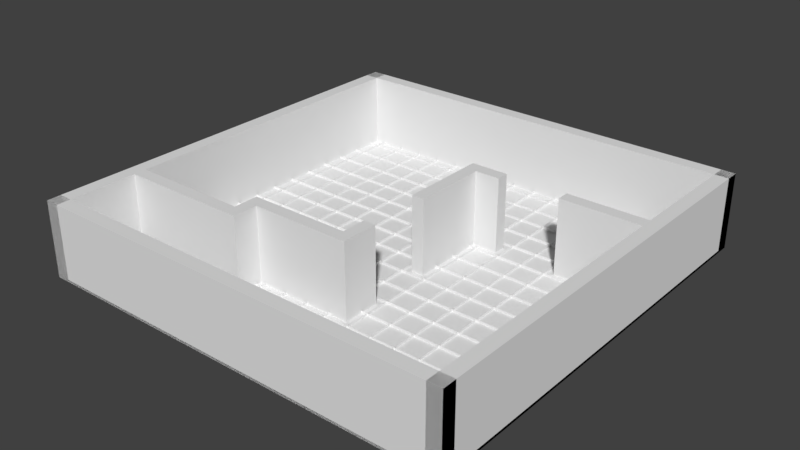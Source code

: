 # Source: Room_02.blend  (saved by Blender 2.78.0; exported with 4.5.12 LTS)
import bpy
from mathutils import Matrix  # noqa: F401  (used for matrix-valued properties, if any)

bpy.ops.wm.read_factory_settings(use_empty=True)
scene = bpy.context.scene
scene.name = 'Scene'

# ---- collections
col_collection_1 = bpy.data.collections.new('Collection 1'); scene.collection.children.link(col_collection_1)

# ---- materials (node trees are filled in below, after node groups)
mat_wallmaterial = bpy.data.materials.new('WallMaterial')
mat_floormaterial = bpy.data.materials.new('FloorMaterial')

# ---- material node trees

# ---- world
world_world = bpy.data.worlds.new('World'); scene.world = world_world
world_world.color = (0.05088, 0.05088, 0.05088)
world_world.use_sun_shadow = False
world_world.sun_shadow_jitter_overblur = 0.0
world_world.cycles.sampling_method = 'MANUAL'

# ---- meshes
me_cube_011 = bpy.data.meshes.new('Cube.011')
me_cube_011.from_pydata([(1.25, -1.192e-07, 0.25), (1.25, 3.0, 0.25), (0.75, -1.192e-07, 0.25), (0.75, 3.0, 0.25), (1.25, -5.96e-07, -2.75), (1.25, 3.0, -2.75), (0.75, -5.96e-07, -2.75), (0.75, 3.0, -2.75)], [], [(0, 1, 3, 2), (2, 3, 7, 6), (6, 7, 5, 4), (4, 5, 1, 0), (2, 6, 4, 0), (7, 3, 1, 5)])
me_cube_011.materials.append(mat_wallmaterial)
me_cube_011.use_remesh_preserve_volume = False
me_cube_011.use_remesh_preserve_attributes = False
me_cube_011.use_mirror_vertex_groups = False
me_cube_011.update()
me_cube_010 = bpy.data.meshes.new('Cube.010')
me_cube_010.from_pydata([(0.75, -5.96e-07, -3.25), (0.75, 3.0, -3.25), (2.25, -5.96e-07, -3.25), (2.25, 3.0, -3.25), (0.75, -5.96e-07, -2.75), (0.75, 3.0, -2.75), (2.25, -5.96e-07, -2.75), (2.25, 3.0, -2.75)], [], [(0, 1, 3, 2), (2, 3, 7, 6), (6, 7, 5, 4), (4, 5, 1, 0), (2, 6, 4, 0), (7, 3, 1, 5)])
me_cube_010.materials.append(mat_wallmaterial)
me_cube_010.use_remesh_preserve_volume = False
me_cube_010.use_remesh_preserve_attributes = False
me_cube_010.use_mirror_vertex_groups = False
me_cube_010.update()
me_cube_009 = bpy.data.meshes.new('Cube.009')
me_cube_009.from_pydata([(1.25, -3.576e-07, 4.25), (1.25, 3.0, 4.25), (1.25, -3.576e-07, 3.75), (1.25, 3.0, 3.75), (-3.25, 3.0, 4.25), (-3.25, -3.576e-07, 4.25), (-2.75, 3.0, 4.25), (-2.75, -3.576e-07, 4.25), (-3.25, 3.0, 3.75), (-3.25, -3.576e-07, 3.75), (-2.75, 3.0, 3.75), (-2.75, -3.576e-07, 3.75)], [], [(0, 1, 6, 7), (11, 10, 3, 2), (2, 3, 1, 0), (7, 11, 2, 0), (10, 6, 1, 3), (4, 6, 10, 8), (9, 8, 10, 11), (6, 7, 11, 10), (7, 5, 9, 11), (5, 4, 8, 9), (5, 7, 6, 4)])
me_cube_009.materials.append(mat_wallmaterial)
me_cube_009.use_remesh_preserve_volume = False
me_cube_009.use_remesh_preserve_attributes = False
me_cube_009.use_mirror_vertex_groups = False
me_cube_009.update()
me_cube_005 = bpy.data.meshes.new('Cube.005')
me_cube_005.from_pydata([(-3.25, -1.192e-07, 5.25), (-3.25, 3.0, 5.25), (-7.95, -1.192e-07, 5.25), (-7.95, 3.0, 5.25), (-3.25, -2.384e-07, 4.75), (-3.25, 3.0, 4.75), (-7.95, -2.384e-07, 4.75), (-7.95, 3.0, 4.75), (-2.75, -1.192e-07, 5.25), (-2.75, 3.0, 5.25), (-2.75, 3.0, 4.75), (-2.75, -2.384e-07, 4.75)], [], [(0, 1, 3, 2), (2, 3, 7, 6), (6, 7, 5, 4), (1, 0, 8, 9), (2, 6, 4, 0), (7, 3, 1, 5), (11, 10, 9, 8), (0, 4, 11, 8), (5, 1, 9, 10), (4, 5, 10, 11)])
me_cube_005.materials.append(mat_wallmaterial)
me_cube_005.use_remesh_preserve_volume = False
me_cube_005.use_remesh_preserve_attributes = False
me_cube_005.use_mirror_vertex_groups = False
me_cube_005.update()
me_cube_008 = bpy.data.meshes.new('Cube.008')
me_cube_008.from_pydata([(4.75, -5.96e-07, -3.25), (4.75, 3.0, -3.25), (7.95, -5.96e-07, -3.25), (7.95, 3.0, -3.25), (4.75, -5.96e-07, -2.75), (4.75, 3.0, -2.75), (7.95, -5.96e-07, -2.75), (7.95, 3.0, -2.75)], [], [(0, 1, 3, 2), (2, 3, 7, 6), (6, 7, 5, 4), (4, 5, 1, 0), (2, 6, 4, 0), (7, 3, 1, 5)])
me_cube_008.materials.append(mat_wallmaterial)
me_cube_008.use_remesh_preserve_volume = False
me_cube_008.use_remesh_preserve_attributes = False
me_cube_008.use_mirror_vertex_groups = False
me_cube_008.update()
me_cube_007 = bpy.data.meshes.new('Cube.007')
me_cube_007.from_pydata([(-3.25, -2.384e-07, 4.75), (-3.25, 3.0, 4.75), (-2.75, 3.0, 4.75), (-2.75, -2.384e-07, 4.75), (-3.25, 3.0, 4.25), (-3.25, -3.576e-07, 4.25), (-2.75, 3.0, 4.25), (-2.75, -3.576e-07, 4.25)], [], [(0, 3, 2, 1), (1, 2, 6, 4), (2, 3, 7, 6), (0, 1, 4, 5), (3, 0, 5, 7), (5, 4, 6, 7)])
me_cube_007.materials.append(mat_wallmaterial)
me_cube_007.use_remesh_preserve_volume = False
me_cube_007.use_remesh_preserve_attributes = False
me_cube_007.use_mirror_vertex_groups = False
me_cube_007.update()
me_cube_006 = bpy.data.meshes.new('Cube.006')
me_cube_006.from_pydata([(1.25, 4.768e-07, 3.75), (1.25, 3.0, 3.75), (0.75, 4.768e-07, 3.75), (0.75, 3.0, 3.75), (1.25, 3.576e-07, 2.75), (1.25, 3.0, 2.75), (0.75, 3.576e-07, 2.75), (0.75, 3.0, 2.75), (1.25, 3.576e-07, 2.75), (1.25, 3.0, 2.75), (0.75, 3.576e-07, 2.75), (0.75, 3.0, 2.75)], [], [(0, 1, 3, 2), (2, 3, 7, 6), (6, 7, 5, 4), (4, 5, 1, 0), (2, 6, 4, 0), (7, 3, 1, 5), (10, 11, 9, 8)])
me_cube_006.materials.append(mat_wallmaterial)
me_cube_006.use_remesh_preserve_volume = False
me_cube_006.use_remesh_preserve_attributes = False
me_cube_006.use_mirror_vertex_groups = False
me_cube_006.update()
me_cube_004 = bpy.data.meshes.new('Cube.004')
me_cube_004.from_pydata([(-8.5, -8.345e-07, -8.5), (-8.5, 3.0, -8.5), (-7.95, -8.345e-07, -8.5), (-7.95, 3.0, -8.5), (-8.5, -1.192e-07, 8.5), (-8.5, 3.0, 8.5), (-7.95, -1.192e-07, 8.5), (-7.95, 3.0, 8.5)], [], [(0, 1, 3, 2), (2, 3, 7, 6), (6, 7, 5, 4), (4, 5, 1, 0), (2, 6, 4, 0), (7, 3, 1, 5)])
me_cube_004.materials.append(mat_wallmaterial)
me_cube_004.use_remesh_preserve_volume = False
me_cube_004.use_remesh_preserve_attributes = False
me_cube_004.use_mirror_vertex_groups = False
me_cube_004.update()
me_cube_003 = bpy.data.meshes.new('Cube.003')
me_cube_003.from_pydata([(8.5, -4.768e-07, -8.5), (8.5, 3.0, -8.5), (8.5, -4.768e-07, -7.95), (8.5, 3.0, -7.95), (-8.5, -4.768e-07, -8.5), (-8.5, 3.0, -8.5), (-8.5, -4.768e-07, -7.95), (-8.5, 3.0, -7.95)], [], [(0, 1, 3, 2), (2, 3, 7, 6), (6, 7, 5, 4), (4, 5, 1, 0), (2, 6, 4, 0), (7, 3, 1, 5)])
me_cube_003.materials.append(mat_wallmaterial)
me_cube_003.use_remesh_preserve_volume = False
me_cube_003.use_remesh_preserve_attributes = False
me_cube_003.use_mirror_vertex_groups = False
me_cube_003.update()
me_cube_002 = bpy.data.meshes.new('Cube.002')
me_cube_002.from_pydata([(8.5, 1.192e-07, 8.5), (8.5, 3.0, 8.5), (7.95, 1.192e-07, 8.5), (7.95, 3.0, 8.5), (8.5, -5.96e-07, -8.5), (8.5, 3.0, -8.5), (7.95, -5.96e-07, -8.5), (7.95, 3.0, -8.5)], [], [(0, 1, 3, 2), (2, 3, 7, 6), (6, 7, 5, 4), (4, 5, 1, 0), (2, 6, 4, 0), (7, 3, 1, 5)])
me_cube_002.materials.append(mat_wallmaterial)
me_cube_002.use_remesh_preserve_volume = False
me_cube_002.use_remesh_preserve_attributes = False
me_cube_002.use_mirror_vertex_groups = False
me_cube_002.update()
me_cube_001 = bpy.data.meshes.new('Cube.001')
me_cube_001.from_pydata([(-8.5, -1.192e-07, 8.5), (-8.5, 3.0, 8.5), (-8.5, -1.192e-07, 7.95), (-8.5, 3.0, 7.95), (8.5, -1.192e-07, 8.5), (8.5, 3.0, 8.5), (8.5, -1.192e-07, 7.95), (8.5, 3.0, 7.95)], [], [(0, 1, 3, 2), (2, 3, 7, 6), (6, 7, 5, 4), (4, 5, 1, 0), (2, 6, 4, 0), (7, 3, 1, 5)])
me_cube_001.materials.append(mat_wallmaterial)
me_cube_001.use_remesh_preserve_volume = False
me_cube_001.use_remesh_preserve_attributes = False
me_cube_001.use_mirror_vertex_groups = False
me_cube_001.update()
me_plane_001 = bpy.data.meshes.new('Plane.001')
me_plane_001.from_pydata([(-8.5, 3.715e-07, 8.5), (8.5, 3.715e-07, 8.5), (-8.5, -3.715e-07, -8.5), (8.5, -3.715e-07, -8.5), (-8.5, -3.278e-07, -7.5), (-8.5, -2.841e-07, -6.5), (-8.5, -2.404e-07, -5.5), (-8.5, -1.967e-07, -4.5), (-8.5, -1.53e-07, -3.5), (-8.5, -1.093e-07, -2.5), (-8.5, -6.557e-08, -1.5), (-8.5, -2.186e-08, -0.5), (-8.5, 2.186e-08, 0.5), (-8.5, 6.557e-08, 1.5), (-8.5, 1.093e-07, 2.5), (-8.5, 1.53e-07, 3.5), (-8.5, 1.967e-07, 4.5), (-8.5, 2.404e-07, 5.5), (-8.5, 2.841e-07, 6.5), (-8.5, 3.278e-07, 7.5), (-7.5, 3.715e-07, 8.5), (-6.5, 3.715e-07, 8.5), (-5.5, 3.715e-07, 8.5), (-4.5, 3.715e-07, 8.5), (-3.5, 3.715e-07, 8.5), (-2.5, 3.715e-07, 8.5), (-1.5, 3.715e-07, 8.5), (-0.5, 3.715e-07, 8.5), (0.5, 3.715e-07, 8.5), (1.5, 3.715e-07, 8.5), (2.5, 3.715e-07, 8.5), (3.5, 3.715e-07, 8.5), (4.5, 3.715e-07, 8.5), (5.5, 3.715e-07, 8.5), (6.5, 3.715e-07, 8.5), (7.5, 3.715e-07, 8.5), (8.5, 3.278e-07, 7.5), (8.5, 2.841e-07, 6.5), (8.5, 2.404e-07, 5.5), (8.5, 1.967e-07, 4.5), (8.5, 1.53e-07, 3.5), (8.5, 1.093e-07, 2.5), (8.5, 6.557e-08, 1.5), (8.5, 2.186e-08, 0.5), (8.5, -2.186e-08, -0.5), (8.5, -6.557e-08, -1.5), (8.5, -1.093e-07, -2.5), (8.5, -1.53e-07, -3.5), (8.5, -1.967e-07, -4.5), (8.5, -2.404e-07, -5.5), (8.5, -2.841e-07, -6.5), (8.5, -3.278e-07, -7.5), (7.5, -3.715e-07, -8.5), (6.5, -3.715e-07, -8.5), (5.5, -3.715e-07, -8.5), (4.5, -3.715e-07, -8.5), (3.5, -3.715e-07, -8.5), (2.5, -3.715e-07, -8.5), (1.5, -3.715e-07, -8.5), (0.5, -3.715e-07, -8.5), (-0.5, -3.715e-07, -8.5), (-1.5, -3.715e-07, -8.5), (-2.5, -3.715e-07, -8.5), (-3.5, -3.715e-07, -8.5), (-4.5, -3.715e-07, -8.5), (-5.5, -3.715e-07, -8.5), (-6.5, -3.715e-07, -8.5), (-7.5, -3.715e-07, -8.5), (-7.5, 3.278e-07, 7.5), (-7.5, 2.841e-07, 6.5), (-7.5, 2.404e-07, 5.5), (-7.5, 1.967e-07, 4.5), (-7.5, 1.53e-07, 3.5), (-7.5, 1.093e-07, 2.5), (-7.5, 6.557e-08, 1.5), (-7.5, 2.186e-08, 0.5), (-7.5, -2.186e-08, -0.5), (-7.5, -6.557e-08, -1.5), (-7.5, -1.093e-07, -2.5), (-7.5, -1.53e-07, -3.5), (-7.5, -1.967e-07, -4.5), (-7.5, -2.404e-07, -5.5), (-7.5, -2.841e-07, -6.5), (-7.5, -3.278e-07, -7.5), (-6.5, 3.278e-07, 7.5), (-6.5, 2.841e-07, 6.5), (-6.5, 2.404e-07, 5.5), (-6.5, 1.967e-07, 4.5), (-6.5, 1.53e-07, 3.5), (-6.5, 1.093e-07, 2.5), (-6.5, 6.557e-08, 1.5), (-6.5, 2.186e-08, 0.5), (-6.5, -2.186e-08, -0.5), (-6.5, -6.557e-08, -1.5), (-6.5, -1.093e-07, -2.5), (-6.5, -1.53e-07, -3.5), (-6.5, -1.967e-07, -4.5), (-6.5, -2.404e-07, -5.5), (-6.5, -2.841e-07, -6.5), (-6.5, -3.278e-07, -7.5), (-5.5, 3.278e-07, 7.5), (-5.5, 2.841e-07, 6.5), (-5.5, 2.404e-07, 5.5), (-5.5, 1.967e-07, 4.5), (-5.5, 1.53e-07, 3.5), (-5.5, 1.093e-07, 2.5), (-5.5, 6.557e-08, 1.5), (-5.5, 2.186e-08, 0.5), (-5.5, -2.186e-08, -0.5), (-5.5, -6.557e-08, -1.5), (-5.5, -1.093e-07, -2.5), (-5.5, -1.53e-07, -3.5), (-5.5, -1.967e-07, -4.5), (-5.5, -2.404e-07, -5.5), (-5.5, -2.841e-07, -6.5), (-5.5, -3.278e-07, -7.5), (-4.5, 3.278e-07, 7.5), (-4.5, 2.841e-07, 6.5), (-4.5, 2.404e-07, 5.5), (-4.5, 1.967e-07, 4.5), (-4.5, 1.53e-07, 3.5), (-4.5, 1.093e-07, 2.5), (-4.5, 6.557e-08, 1.5), (-4.5, 2.186e-08, 0.5), (-4.5, -2.186e-08, -0.5), (-4.5, -6.557e-08, -1.5), (-4.5, -1.093e-07, -2.5), (-4.5, -1.53e-07, -3.5), (-4.5, -1.967e-07, -4.5), (-4.5, -2.404e-07, -5.5), (-4.5, -2.841e-07, -6.5), (-4.5, -3.278e-07, -7.5), (-3.5, 3.278e-07, 7.5), (-3.5, 2.841e-07, 6.5), (-3.5, 2.404e-07, 5.5), (-3.5, 1.967e-07, 4.5), (-3.5, 1.53e-07, 3.5), (-3.5, 1.093e-07, 2.5), (-3.5, 6.557e-08, 1.5), (-3.5, 2.186e-08, 0.5), (-3.5, -2.186e-08, -0.5), (-3.5, -6.557e-08, -1.5), (-3.5, -1.093e-07, -2.5), (-3.5, -1.53e-07, -3.5), (-3.5, -1.967e-07, -4.5), (-3.5, -2.404e-07, -5.5), (-3.5, -2.841e-07, -6.5), (-3.5, -3.278e-07, -7.5), (-2.5, 3.278e-07, 7.5), (-2.5, 2.841e-07, 6.5), (-2.5, 2.404e-07, 5.5), (-2.5, 1.967e-07, 4.5), (-2.5, 1.53e-07, 3.5), (-2.5, 1.093e-07, 2.5), (-2.5, 6.557e-08, 1.5), (-2.5, 2.186e-08, 0.5), (-2.5, -2.186e-08, -0.5), (-2.5, -6.557e-08, -1.5), (-2.5, -1.093e-07, -2.5), (-2.5, -1.53e-07, -3.5), (-2.5, -1.967e-07, -4.5), (-2.5, -2.404e-07, -5.5), (-2.5, -2.841e-07, -6.5), (-2.5, -3.278e-07, -7.5), (-1.5, 3.278e-07, 7.5), (-1.5, 2.841e-07, 6.5), (-1.5, 2.404e-07, 5.5), (-1.5, 1.967e-07, 4.5), (-1.5, 1.53e-07, 3.5), (-1.5, 1.093e-07, 2.5), (-1.5, 6.557e-08, 1.5), (-1.5, 2.186e-08, 0.5), (-1.5, -2.186e-08, -0.5), (-1.5, -6.557e-08, -1.5), (-1.5, -1.093e-07, -2.5), (-1.5, -1.53e-07, -3.5), (-1.5, -1.967e-07, -4.5), (-1.5, -2.404e-07, -5.5), (-1.5, -2.841e-07, -6.5), (-1.5, -3.278e-07, -7.5), (-0.5, 3.278e-07, 7.5), (-0.5, 2.841e-07, 6.5), (-0.5, 2.404e-07, 5.5), (-0.5, 1.967e-07, 4.5), (-0.5, 1.53e-07, 3.5), (-0.5, 1.093e-07, 2.5), (-0.5, 6.557e-08, 1.5), (-0.5, 2.186e-08, 0.5), (-0.5, -2.186e-08, -0.5), (-0.5, -6.557e-08, -1.5), (-0.5, -1.093e-07, -2.5), (-0.5, -1.53e-07, -3.5), (-0.5, -1.967e-07, -4.5), (-0.5, -2.404e-07, -5.5), (-0.5, -2.841e-07, -6.5), (-0.5, -3.278e-07, -7.5), (0.5, 3.278e-07, 7.5), (0.5, 2.841e-07, 6.5), (0.5, 2.404e-07, 5.5), (0.5, 1.967e-07, 4.5), (0.5, 1.53e-07, 3.5), (0.5, 1.093e-07, 2.5), (0.5, 6.557e-08, 1.5), (0.5, 2.186e-08, 0.5), (0.5, -2.186e-08, -0.5), (0.5, -6.557e-08, -1.5), (0.5, -1.093e-07, -2.5), (0.5, -1.53e-07, -3.5), (0.5, -1.967e-07, -4.5), (0.5, -2.404e-07, -5.5), (0.5, -2.841e-07, -6.5), (0.5, -3.278e-07, -7.5), (1.5, 3.278e-07, 7.5), (1.5, 2.841e-07, 6.5), (1.5, 2.404e-07, 5.5), (1.5, 1.967e-07, 4.5), (1.5, 1.53e-07, 3.5), (1.5, 1.093e-07, 2.5), (1.5, 6.557e-08, 1.5), (1.5, 2.186e-08, 0.5), (1.5, -2.186e-08, -0.5), (1.5, -6.557e-08, -1.5), (1.5, -1.093e-07, -2.5), (1.5, -1.53e-07, -3.5), (1.5, -1.967e-07, -4.5), (1.5, -2.404e-07, -5.5), (1.5, -2.841e-07, -6.5), (1.5, -3.278e-07, -7.5), (2.5, 3.278e-07, 7.5), (2.5, 2.841e-07, 6.5), (2.5, 2.404e-07, 5.5), (2.5, 1.967e-07, 4.5), (2.5, 1.53e-07, 3.5), (2.5, 1.093e-07, 2.5), (2.5, 6.557e-08, 1.5), (2.5, 2.186e-08, 0.5), (2.5, -2.186e-08, -0.5), (2.5, -6.557e-08, -1.5), (2.5, -1.093e-07, -2.5), (2.5, -1.53e-07, -3.5), (2.5, -1.967e-07, -4.5), (2.5, -2.404e-07, -5.5), (2.5, -2.841e-07, -6.5), (2.5, -3.278e-07, -7.5), (3.5, 3.278e-07, 7.5), (3.5, 2.841e-07, 6.5), (3.5, 2.404e-07, 5.5), (3.5, 1.967e-07, 4.5), (3.5, 1.53e-07, 3.5), (3.5, 1.093e-07, 2.5), (3.5, 6.557e-08, 1.5), (3.5, 2.186e-08, 0.5), (3.5, -2.186e-08, -0.5), (3.5, -6.557e-08, -1.5), (3.5, -1.093e-07, -2.5), (3.5, -1.53e-07, -3.5), (3.5, -1.967e-07, -4.5), (3.5, -2.404e-07, -5.5), (3.5, -2.841e-07, -6.5), (3.5, -3.278e-07, -7.5), (4.5, 3.278e-07, 7.5), (4.5, 2.841e-07, 6.5), (4.5, 2.404e-07, 5.5), (4.5, 1.967e-07, 4.5), (4.5, 1.53e-07, 3.5), (4.5, 1.093e-07, 2.5), (4.5, 6.557e-08, 1.5), (4.5, 2.186e-08, 0.5), (4.5, -2.186e-08, -0.5), (4.5, -6.557e-08, -1.5), (4.5, -1.093e-07, -2.5), (4.5, -1.53e-07, -3.5), (4.5, -1.967e-07, -4.5), (4.5, -2.404e-07, -5.5), (4.5, -2.841e-07, -6.5), (4.5, -3.278e-07, -7.5), (5.5, 3.278e-07, 7.5), (5.5, 2.841e-07, 6.5), (5.5, 2.404e-07, 5.5), (5.5, 1.967e-07, 4.5), (5.5, 1.53e-07, 3.5), (5.5, 1.093e-07, 2.5), (5.5, 6.557e-08, 1.5), (5.5, 2.186e-08, 0.5), (5.5, -2.186e-08, -0.5), (5.5, -6.557e-08, -1.5), (5.5, -1.093e-07, -2.5), (5.5, -1.53e-07, -3.5), (5.5, -1.967e-07, -4.5), (5.5, -2.404e-07, -5.5), (5.5, -2.841e-07, -6.5), (5.5, -3.278e-07, -7.5), (6.5, 3.278e-07, 7.5), (6.5, 2.841e-07, 6.5), (6.5, 2.404e-07, 5.5), (6.5, 1.967e-07, 4.5), (6.5, 1.53e-07, 3.5), (6.5, 1.093e-07, 2.5), (6.5, 6.557e-08, 1.5), (6.5, 2.186e-08, 0.5), (6.5, -2.186e-08, -0.5), (6.5, -6.557e-08, -1.5), (6.5, -1.093e-07, -2.5), (6.5, -1.53e-07, -3.5), (6.5, -1.967e-07, -4.5), (6.5, -2.404e-07, -5.5), (6.5, -2.841e-07, -6.5), (6.5, -3.278e-07, -7.5), (7.5, 3.278e-07, 7.5), (7.5, 2.841e-07, 6.5), (7.5, 2.404e-07, 5.5), (7.5, 1.967e-07, 4.5), (7.5, 1.53e-07, 3.5), (7.5, 1.093e-07, 2.5), (7.5, 6.557e-08, 1.5), (7.5, 2.186e-08, 0.5), (7.5, -2.186e-08, -0.5), (7.5, -6.557e-08, -1.5), (7.5, -1.093e-07, -2.5), (7.5, -1.53e-07, -3.5), (7.5, -1.967e-07, -4.5), (7.5, -2.404e-07, -5.5), (7.5, -2.841e-07, -6.5), (7.5, -3.278e-07, -7.5), (-8.5, 0.1, 8.5), (8.5, 0.1, 8.5), (-8.5, 0.1, -8.5), (8.5, 0.1, -8.5), (-8.5, 0.1, -7.5), (-8.5, 0.1, -6.5), (-8.5, 0.1, -5.5), (-8.5, 0.1, -4.5), (-8.5, 0.1, -3.5), (-8.5, 0.1, -2.5), (-8.5, 0.1, -1.5), (-8.5, 0.1, -0.5), (-8.5, 0.1, 0.5), (-8.5, 0.1, 1.5), (-8.5, 0.1, 2.5), (-8.5, 0.1, 3.5), (-8.5, 0.1, 4.5), (-8.5, 0.1, 5.5), (-8.5, 0.1, 6.5), (-8.5, 0.1, 7.5), (-7.5, 0.1, 8.5), (-6.5, 0.1, 8.5), (-5.5, 0.1, 8.5), (-4.5, 0.1, 8.5), (-3.5, 0.1, 8.5), (-2.5, 0.1, 8.5), (-1.5, 0.1, 8.5), (-0.5, 0.1, 8.5), (0.5, 0.1, 8.5), (1.5, 0.1, 8.5), (2.5, 0.1, 8.5), (3.5, 0.1, 8.5), (4.5, 0.1, 8.5), (5.5, 0.1, 8.5), (6.5, 0.1, 8.5), (7.5, 0.1, 8.5), (8.5, 0.1, 7.5), (8.5, 0.1, 6.5), (8.5, 0.1, 5.5), (8.5, 0.1, 4.5), (8.5, 0.1, 3.5), (8.5, 0.1, 2.5), (8.5, 0.1, 1.5), (8.5, 0.1, 0.5), (8.5, 0.1, -0.5), (8.5, 0.1, -1.5), (8.5, 0.1, -2.5), (8.5, 0.1, -3.5), (8.5, 0.1, -4.5), (8.5, 0.1, -5.5), (8.5, 0.1, -6.5), (8.5, 0.1, -7.5), (7.5, 0.1, -8.5), (6.5, 0.1, -8.5), (5.5, 0.1, -8.5), (4.5, 0.1, -8.5), (3.5, 0.1, -8.5), (2.5, 0.1, -8.5), (1.5, 0.1, -8.5), (0.5, 0.1, -8.5), (-0.5, 0.1, -8.5), (-1.5, 0.1, -8.5), (-2.5, 0.1, -8.5), (-3.5, 0.1, -8.5), (-4.5, 0.1, -8.5), (-5.5, 0.1, -8.5), (-6.5, 0.1, -8.5), (-7.5, 0.1, -8.5), (-7.5, 0.1, 7.5), (-7.5, 0.1, 6.5), (-7.5, 0.1, 5.5), (-7.5, 0.1, 4.5), (-7.5, 0.1, 3.5), (-7.5, 0.1, 2.5), (-7.5, 0.1, 1.5), (-7.5, 0.1, 0.5), (-7.5, 0.1, -0.5), (-7.5, 0.1, -1.5), (-7.5, 0.1, -2.5), (-7.5, 0.1, -3.5), (-7.5, 0.1, -4.5), (-7.5, 0.1, -5.5), (-7.5, 0.1, -6.5), (-7.5, 0.1, -7.5), (-6.5, 0.1, 7.5), (-6.5, 0.1, 6.5), (-6.5, 0.1, 5.5), (-6.5, 0.1, 4.5), (-6.5, 0.1, 3.5), (-6.5, 0.1, 2.5), (-6.5, 0.1, 1.5), (-6.5, 0.1, 0.5), (-6.5, 0.1, -0.5), (-6.5, 0.1, -1.5), (-6.5, 0.1, -2.5), (-6.5, 0.1, -3.5), (-6.5, 0.1, -4.5), (-6.5, 0.1, -5.5), (-6.5, 0.1, -6.5), (-6.5, 0.1, -7.5), (-5.5, 0.1, 7.5), (-5.5, 0.1, 6.5), (-5.5, 0.1, 5.5), (-5.5, 0.1, 4.5), (-5.5, 0.1, 3.5), (-5.5, 0.1, 2.5), (-5.5, 0.1, 1.5), (-5.5, 0.1, 0.5), (-5.5, 0.1, -0.5), (-5.5, 0.1, -1.5), (-5.5, 0.1, -2.5), (-5.5, 0.1, -3.5), (-5.5, 0.1, -4.5), (-5.5, 0.1, -5.5), (-5.5, 0.1, -6.5), (-5.5, 0.1, -7.5), (-4.5, 0.1, 7.5), (-4.5, 0.1, 6.5), (-4.5, 0.1, 5.5), (-4.5, 0.1, 4.5), (-4.5, 0.1, 3.5), (-4.5, 0.1, 2.5), (-4.5, 0.1, 1.5), (-4.5, 0.1, 0.5), (-4.5, 0.1, -0.5), (-4.5, 0.1, -1.5), (-4.5, 0.1, -2.5), (-4.5, 0.1, -3.5), (-4.5, 0.1, -4.5), (-4.5, 0.1, -5.5), (-4.5, 0.1, -6.5), (-4.5, 0.1, -7.5), (-3.5, 0.1, 7.5), (-3.5, 0.1, 6.5), (-3.5, 0.1, 5.5), (-3.5, 0.1, 4.5), (-3.5, 0.1, 3.5), (-3.5, 0.1, 2.5), (-3.5, 0.1, 1.5), (-3.5, 0.1, 0.5), (-3.5, 0.1, -0.5), (-3.5, 0.1, -1.5), (-3.5, 0.1, -2.5), (-3.5, 0.1, -3.5), (-3.5, 0.1, -4.5), (-3.5, 0.1, -5.5), (-3.5, 0.1, -6.5), (-3.5, 0.1, -7.5), (-2.5, 0.1, 7.5), (-2.5, 0.1, 6.5), (-2.5, 0.1, 5.5), (-2.5, 0.1, 4.5), (-2.5, 0.1, 3.5), (-2.5, 0.1, 2.5), (-2.5, 0.1, 1.5), (-2.5, 0.1, 0.5), (-2.5, 0.1, -0.5), (-2.5, 0.1, -1.5), (-2.5, 0.1, -2.5), (-2.5, 0.1, -3.5), (-2.5, 0.1, -4.5), (-2.5, 0.1, -5.5), (-2.5, 0.1, -6.5), (-2.5, 0.1, -7.5), (-1.5, 0.1, 7.5), (-1.5, 0.1, 6.5), (-1.5, 0.1, 5.5), (-1.5, 0.1, 4.5), (-1.5, 0.1, 3.5), (-1.5, 0.1, 2.5), (-1.5, 0.1, 1.5), (-1.5, 0.1, 0.5), (-1.5, 0.1, -0.5), (-1.5, 0.1, -1.5), (-1.5, 0.1, -2.5), (-1.5, 0.1, -3.5), (-1.5, 0.1, -4.5), (-1.5, 0.1, -5.5), (-1.5, 0.1, -6.5), (-1.5, 0.1, -7.5), (-0.5, 0.1, 7.5), (-0.5, 0.1, 6.5), (-0.5, 0.1, 5.5), (-0.5, 0.1, 4.5), (-0.5, 0.1, 3.5), (-0.5, 0.1, 2.5), (-0.5, 0.1, 1.5), (-0.5, 0.1, 0.5), (-0.5, 0.1, -0.5), (-0.5, 0.1, -1.5), (-0.5, 0.1, -2.5), (-0.5, 0.1, -3.5), (-0.5, 0.1, -4.5), (-0.5, 0.1, -5.5), (-0.5, 0.1, -6.5), (-0.5, 0.1, -7.5), (0.5, 0.1, 7.5), (0.5, 0.1, 6.5), (0.5, 0.1, 5.5), (0.5, 0.1, 4.5), (0.5, 0.1, 3.5), (0.5, 0.1, 2.5), (0.5, 0.1, 1.5), (0.5, 0.1, 0.5), (0.5, 0.1, -0.5), (0.5, 0.1, -1.5), (0.5, 0.1, -2.5), (0.5, 0.1, -3.5), (0.5, 0.1, -4.5), (0.5, 0.1, -5.5), (0.5, 0.1, -6.5), (0.5, 0.1, -7.5), (1.5, 0.1, 7.5), (1.5, 0.1, 6.5), (1.5, 0.1, 5.5), (1.5, 0.1, 4.5), (1.5, 0.1, 3.5), (1.5, 0.1, 2.5), (1.5, 0.1, 1.5), (1.5, 0.1, 0.5), (1.5, 0.1, -0.5), (1.5, 0.1, -1.5), (1.5, 0.1, -2.5), (1.5, 0.1, -3.5), (1.5, 0.1, -4.5), (1.5, 0.1, -5.5), (1.5, 0.1, -6.5), (1.5, 0.1, -7.5), (2.5, 0.1, 7.5), (2.5, 0.1, 6.5), (2.5, 0.1, 5.5), (2.5, 0.1, 4.5), (2.5, 0.1, 3.5), (2.5, 0.1, 2.5), (2.5, 0.1, 1.5), (2.5, 0.1, 0.5), (2.5, 0.1, -0.5), (2.5, 0.1, -1.5), (2.5, 0.1, -2.5), (2.5, 0.1, -3.5), (2.5, 0.1, -4.5), (2.5, 0.1, -5.5), (2.5, 0.1, -6.5), (2.5, 0.1, -7.5), (3.5, 0.1, 7.5), (3.5, 0.1, 6.5), (3.5, 0.1, 5.5), (3.5, 0.1, 4.5), (3.5, 0.1, 3.5), (3.5, 0.1, 2.5), (3.5, 0.1, 1.5), (3.5, 0.1, 0.5), (3.5, 0.1, -0.5), (3.5, 0.1, -1.5), (3.5, 0.1, -2.5), (3.5, 0.1, -3.5), (3.5, 0.1, -4.5), (3.5, 0.1, -5.5), (3.5, 0.1, -6.5), (3.5, 0.1, -7.5), (4.5, 0.1, 7.5), (4.5, 0.1, 6.5), (4.5, 0.1, 5.5), (4.5, 0.1, 4.5), (4.5, 0.1, 3.5), (4.5, 0.1, 2.5), (4.5, 0.1, 1.5), (4.5, 0.1, 0.5), (4.5, 0.1, -0.5), (4.5, 0.1, -1.5), (4.5, 0.1, -2.5), (4.5, 0.1, -3.5), (4.5, 0.1, -4.5), (4.5, 0.1, -5.5), (4.5, 0.1, -6.5), (4.5, 0.1, -7.5), (5.5, 0.1, 7.5), (5.5, 0.1, 6.5), (5.5, 0.1, 5.5), (5.5, 0.1, 4.5), (5.5, 0.1, 3.5), (5.5, 0.1, 2.5), (5.5, 0.1, 1.5), (5.5, 0.1, 0.5), (5.5, 0.1, -0.5), (5.5, 0.1, -1.5), (5.5, 0.1, -2.5), (5.5, 0.1, -3.5), (5.5, 0.1, -4.5), (5.5, 0.1, -5.5), (5.5, 0.1, -6.5), (5.5, 0.1, -7.5), (6.5, 0.1, 7.5), (6.5, 0.1, 6.5), (6.5, 0.1, 5.5), (6.5, 0.1, 4.5), (6.5, 0.1, 3.5), (6.5, 0.1, 2.5), (6.5, 0.1, 1.5), (6.5, 0.1, 0.5), (6.5, 0.1, -0.5), (6.5, 0.1, -1.5), (6.5, 0.1, -2.5), (6.5, 0.1, -3.5), (6.5, 0.1, -4.5), (6.5, 0.1, -5.5), (6.5, 0.1, -6.5), (6.5, 0.1, -7.5), (7.5, 0.1, 7.5), (7.5, 0.1, 6.5), (7.5, 0.1, 5.5), (7.5, 0.1, 4.5), (7.5, 0.1, 3.5), (7.5, 0.1, 2.5), (7.5, 0.1, 1.5), (7.5, 0.1, 0.5), (7.5, 0.1, -0.5), (7.5, 0.1, -1.5), (7.5, 0.1, -2.5), (7.5, 0.1, -3.5), (7.5, 0.1, -4.5), (7.5, 0.1, -5.5), (7.5, 0.1, -6.5), (7.5, 0.1, -7.5)], [], [(98, 114, 438, 422), (304, 320, 644, 628), (172, 171, 495, 496), (97, 113, 437, 421), (303, 319, 643, 627), (171, 170, 494, 495), (96, 112, 436, 420), (302, 318, 642, 626), (170, 169, 493, 494), (95, 111, 435, 419), (301, 317, 641, 625), (169, 168, 492, 493), (94, 110, 434, 418), (300, 316, 640, 624), (168, 167, 491, 492), (93, 109, 433, 417), (299, 315, 639, 623), (167, 166, 490, 491), (92, 108, 432, 416), (298, 314, 638, 622), (166, 165, 489, 490), (91, 107, 431, 415), (297, 313, 637, 621), (165, 164, 488, 489), (90, 106, 430, 414), (296, 312, 636, 620), (164, 26, 350, 488), (89, 105, 429, 413), (295, 311, 635, 619), (61, 179, 503, 385), (88, 104, 428, 412), (294, 310, 634, 618), (163, 162, 486, 487), (87, 103, 427, 411), (293, 309, 633, 617), (162, 161, 485, 486), (86, 102, 426, 410), (292, 308, 632, 616), (161, 160, 484, 485), (85, 101, 425, 409), (291, 307, 631, 615), (160, 159, 483, 484), (84, 100, 424, 408), (290, 306, 630, 614), (159, 158, 482, 483), (83, 99, 423, 407), (289, 305, 629, 613), (158, 157, 481, 482), (82, 98, 422, 406), (288, 304, 628, 612), (157, 156, 480, 481), (81, 97, 421, 405), (287, 303, 627, 611), (156, 155, 479, 480), (80, 96, 420, 404), (286, 302, 626, 610), (155, 154, 478, 479), (79, 95, 419, 403), (285, 301, 625, 609), (154, 153, 477, 478), (78, 94, 418, 402), (284, 300, 624, 608), (153, 152, 476, 477), (77, 93, 417, 401), (283, 299, 623, 607), (152, 151, 475, 476), (76, 92, 416, 400), (282, 298, 622, 606), (151, 150, 474, 475), (75, 91, 415, 399), (281, 297, 621, 605), (150, 149, 473, 474), (74, 90, 414, 398), (280, 296, 620, 604), (149, 148, 472, 473), (73, 89, 413, 397), (279, 295, 619, 603), (148, 25, 349, 472), (72, 88, 412, 396), (278, 294, 618, 602), (62, 163, 487, 386), (71, 87, 411, 395), (277, 293, 617, 601), (147, 146, 470, 471), (70, 86, 410, 394), (276, 292, 616, 600), (146, 145, 469, 470), (69, 85, 409, 393), (275, 291, 615, 599), (145, 144, 468, 469), (68, 84, 408, 392), (274, 290, 614, 598), (144, 143, 467, 468), (4, 83, 407, 328), (273, 289, 613, 597), (143, 142, 466, 467), (5, 82, 406, 329), (272, 288, 612, 596), (142, 141, 465, 466), (6, 81, 405, 330), (271, 287, 611, 595), (141, 140, 464, 465), (7, 80, 404, 331), (270, 286, 610, 594), (140, 139, 463, 464), (8, 79, 403, 332), (269, 285, 609, 593), (139, 138, 462, 463), (9, 78, 402, 333), (268, 284, 608, 592), (138, 137, 461, 462), (10, 77, 401, 334), (267, 283, 607, 591), (137, 136, 460, 461), (11, 76, 400, 335), (266, 282, 606, 590), (136, 135, 459, 460), (12, 75, 399, 336), (265, 281, 605, 589), (135, 134, 458, 459), (13, 74, 398, 337), (264, 280, 604, 588), (134, 133, 457, 458), (14, 73, 397, 338), (263, 279, 603, 587), (133, 132, 456, 457), (15, 72, 396, 339), (262, 278, 602, 586), (132, 24, 348, 456), (16, 71, 395, 340), (261, 277, 601, 585), (63, 147, 471, 387), (17, 70, 394, 341), (260, 276, 600, 584), (131, 130, 454, 455), (18, 69, 393, 342), (259, 275, 599, 583), (130, 129, 453, 454), (19, 68, 392, 343), (258, 274, 598, 582), (129, 128, 452, 453), (323, 322, 646, 647), (257, 273, 597, 581), (128, 127, 451, 452), (322, 321, 645, 646), (256, 272, 596, 580), (127, 126, 450, 451), (321, 320, 644, 645), (255, 271, 595, 579), (126, 125, 449, 450), (320, 319, 643, 644), (254, 270, 594, 578), (125, 124, 448, 449), (319, 318, 642, 643), (253, 269, 593, 577), (124, 123, 447, 448), (318, 317, 641, 642), (252, 268, 592, 576), (123, 122, 446, 447), (317, 316, 640, 641), (251, 267, 591, 575), (122, 121, 445, 446), (316, 315, 639, 640), (250, 266, 590, 574), (121, 120, 444, 445), (315, 314, 638, 639), (249, 265, 589, 573), (120, 119, 443, 444), (314, 313, 637, 638), (248, 264, 588, 572), (119, 118, 442, 443), (313, 312, 636, 637), (247, 263, 587, 571), (118, 117, 441, 442), (312, 311, 635, 636), (246, 262, 586, 570), (117, 116, 440, 441), (311, 310, 634, 635), (245, 261, 585, 569), (116, 23, 347, 440), (310, 309, 633, 634), (244, 260, 584, 568), (64, 131, 455, 388), (309, 308, 632, 633), (243, 259, 583, 567), (115, 114, 438, 439), (308, 35, 359, 632), (242, 258, 582, 566), (114, 113, 437, 438), (52, 323, 647, 376), (241, 257, 581, 565), (113, 112, 436, 437), (307, 306, 630, 631), (240, 256, 580, 564), (112, 111, 435, 436), (306, 305, 629, 630), (239, 255, 579, 563), (111, 110, 434, 435), (305, 304, 628, 629), (238, 254, 578, 562), (110, 109, 433, 434), (304, 303, 627, 628), (237, 253, 577, 561), (109, 108, 432, 433), (303, 302, 626, 627), (236, 252, 576, 560), (108, 107, 431, 432), (302, 301, 625, 626), (235, 251, 575, 559), (107, 106, 430, 431), (301, 300, 624, 625), (234, 250, 574, 558), (106, 105, 429, 430), (300, 299, 623, 624), (233, 249, 573, 557), (105, 104, 428, 429), (299, 298, 622, 623), (232, 248, 572, 556), (104, 103, 427, 428), (298, 297, 621, 622), (231, 247, 571, 555), (103, 102, 426, 427), (297, 296, 620, 621), (230, 246, 570, 554), (102, 101, 425, 426), (296, 295, 619, 620), (229, 245, 569, 553), (101, 100, 424, 425), (295, 294, 618, 619), (228, 244, 568, 552), (100, 22, 346, 424), (294, 293, 617, 618), (227, 243, 567, 551), (65, 115, 439, 389), (293, 292, 616, 617), (226, 242, 566, 550), (99, 98, 422, 423), (292, 34, 358, 616), (225, 241, 565, 549), (98, 97, 421, 422), (53, 307, 631, 377), (224, 240, 564, 548), (97, 96, 420, 421), (291, 290, 614, 615), (223, 239, 563, 547), (96, 95, 419, 420), (290, 289, 613, 614), (222, 238, 562, 546), (95, 94, 418, 419), (289, 288, 612, 613), (221, 237, 561, 545), (94, 93, 417, 418), (288, 287, 611, 612), (220, 236, 560, 544), (93, 92, 416, 417), (287, 286, 610, 611), (219, 235, 559, 543), (92, 91, 415, 416), (286, 285, 609, 610), (218, 234, 558, 542), (91, 90, 414, 415), (285, 284, 608, 609), (217, 233, 557, 541), (90, 89, 413, 414), (284, 283, 607, 608), (216, 232, 556, 540), (89, 88, 412, 413), (283, 282, 606, 607), (215, 231, 555, 539), (88, 87, 411, 412), (282, 281, 605, 606), (214, 230, 554, 538), (87, 86, 410, 411), (281, 280, 604, 605), (213, 229, 553, 537), (86, 85, 409, 410), (280, 279, 603, 604), (212, 228, 552, 536), (85, 84, 408, 409), (279, 278, 602, 603), (211, 227, 551, 535), (84, 21, 345, 408), (278, 277, 601, 602), (210, 226, 550, 534), (66, 99, 423, 390), (277, 276, 600, 601), (209, 225, 549, 533), (83, 82, 406, 407), (276, 33, 357, 600), (173, 172, 496, 497), (305, 321, 645, 629), (99, 115, 439, 423), (174, 173, 497, 498), (306, 322, 646, 630), (100, 116, 440, 424), (175, 174, 498, 499), (307, 323, 647, 631), (101, 117, 441, 425), (176, 175, 499, 500), (308, 36, 360, 632), (102, 118, 442, 426), (177, 176, 500, 501), (309, 37, 361, 633), (103, 119, 443, 427), (178, 177, 501, 502), (310, 38, 362, 634), (104, 120, 444, 428), (179, 178, 502, 503), (311, 39, 363, 635), (105, 121, 445, 429), (60, 195, 519, 384), (312, 40, 364, 636), (106, 122, 446, 430), (180, 27, 351, 504), (313, 41, 365, 637), (107, 123, 447, 431), (181, 180, 504, 505), (314, 42, 366, 638), (108, 124, 448, 432), (182, 181, 505, 506), (315, 43, 367, 639), (109, 125, 449, 433), (183, 182, 506, 507), (316, 44, 368, 640), (110, 126, 450, 434), (184, 183, 507, 508), (317, 45, 369, 641), (111, 127, 451, 435), (185, 184, 508, 509), (318, 46, 370, 642), (112, 128, 452, 436), (186, 185, 509, 510), (319, 47, 371, 643), (113, 129, 453, 437), (187, 186, 510, 511), (320, 48, 372, 644), (114, 130, 454, 438), (188, 187, 511, 512), (321, 49, 373, 645), (115, 131, 455, 439), (189, 188, 512, 513), (322, 50, 374, 646), (116, 132, 456, 440), (190, 189, 513, 514), (323, 51, 375, 647), (117, 133, 457, 441), (191, 190, 514, 515), (118, 134, 458, 442), (192, 191, 515, 516), (119, 135, 459, 443), (193, 192, 516, 517), (120, 136, 460, 444), (194, 193, 517, 518), (121, 137, 461, 445), (195, 194, 518, 519), (122, 138, 462, 446), (59, 211, 535, 383), (123, 139, 463, 447), (196, 28, 352, 520), (124, 140, 464, 448), (197, 196, 520, 521), (0, 19, 343, 324), (125, 141, 465, 449), (198, 197, 521, 522), (1, 35, 359, 325), (126, 142, 466, 450), (199, 198, 522, 523), (3, 51, 375, 327), (127, 143, 467, 451), (200, 199, 523, 524), (2, 67, 391, 326), (128, 144, 468, 452), (201, 200, 524, 525), (4, 2, 326, 328), (129, 145, 469, 453), (202, 201, 525, 526), (5, 4, 328, 329), (130, 146, 470, 454), (203, 202, 526, 527), (6, 5, 329, 330), (131, 147, 471, 455), (204, 203, 527, 528), (7, 6, 330, 331), (132, 148, 472, 456), (205, 204, 528, 529), (8, 7, 331, 332), (133, 149, 473, 457), (206, 205, 529, 530), (9, 8, 332, 333), (134, 150, 474, 458), (207, 206, 530, 531), (10, 9, 333, 334), (135, 151, 475, 459), (208, 207, 531, 532), (11, 10, 334, 335), (136, 152, 476, 460), (209, 208, 532, 533), (12, 11, 335, 336), (137, 153, 477, 461), (210, 209, 533, 534), (13, 12, 336, 337), (138, 154, 478, 462), (211, 210, 534, 535), (14, 13, 337, 338), (139, 155, 479, 463), (58, 227, 551, 382), (15, 14, 338, 339), (140, 156, 480, 464), (212, 29, 353, 536), (16, 15, 339, 340), (141, 157, 481, 465), (213, 212, 536, 537), (17, 16, 340, 341), (142, 158, 482, 466), (214, 213, 537, 538), (18, 17, 341, 342), (143, 159, 483, 467), (215, 214, 538, 539), (19, 18, 342, 343), (144, 160, 484, 468), (216, 215, 539, 540), (20, 0, 324, 344), (145, 161, 485, 469), (217, 216, 540, 541), (21, 20, 344, 345), (146, 162, 486, 470), (218, 217, 541, 542), (22, 21, 345, 346), (147, 163, 487, 471), (219, 218, 542, 543), (23, 22, 346, 347), (148, 164, 488, 472), (220, 219, 543, 544), (24, 23, 347, 348), (149, 165, 489, 473), (221, 220, 544, 545), (25, 24, 348, 349), (150, 166, 490, 474), (222, 221, 545, 546), (26, 25, 349, 350), (151, 167, 491, 475), (223, 222, 546, 547), (27, 26, 350, 351), (152, 168, 492, 476), (224, 223, 547, 548), (28, 27, 351, 352), (153, 169, 493, 477), (225, 224, 548, 549), (29, 28, 352, 353), (154, 170, 494, 478), (226, 225, 549, 550), (30, 29, 353, 354), (155, 171, 495, 479), (227, 226, 550, 551), (31, 30, 354, 355), (156, 172, 496, 480), (57, 243, 567, 381), (32, 31, 355, 356), (157, 173, 497, 481), (228, 30, 354, 552), (33, 32, 356, 357), (158, 174, 498, 482), (229, 228, 552, 553), (34, 33, 357, 358), (159, 175, 499, 483), (230, 229, 553, 554), (35, 34, 358, 359), (160, 176, 500, 484), (231, 230, 554, 555), (36, 1, 325, 360), (161, 177, 501, 485), (232, 231, 555, 556), (37, 36, 360, 361), (162, 178, 502, 486), (233, 232, 556, 557), (38, 37, 361, 362), (163, 179, 503, 487), (234, 233, 557, 558), (39, 38, 362, 363), (164, 180, 504, 488), (235, 234, 558, 559), (40, 39, 363, 364), (165, 181, 505, 489), (236, 235, 559, 560), (41, 40, 364, 365), (166, 182, 506, 490), (237, 236, 560, 561), (42, 41, 365, 366), (167, 183, 507, 491), (238, 237, 561, 562), (43, 42, 366, 367), (168, 184, 508, 492), (239, 238, 562, 563), (44, 43, 367, 368), (169, 185, 509, 493), (240, 239, 563, 564), (45, 44, 368, 369), (170, 186, 510, 494), (241, 240, 564, 565), (46, 45, 369, 370), (171, 187, 511, 495), (242, 241, 565, 566), (47, 46, 370, 371), (172, 188, 512, 496), (243, 242, 566, 567), (48, 47, 371, 372), (173, 189, 513, 497), (56, 259, 583, 380), (49, 48, 372, 373), (174, 190, 514, 498), (244, 31, 355, 568), (50, 49, 373, 374), (175, 191, 515, 499), (245, 244, 568, 569), (51, 50, 374, 375), (176, 192, 516, 500), (246, 245, 569, 570), (52, 3, 327, 376), (177, 193, 517, 501), (247, 246, 570, 571), (53, 52, 376, 377), (178, 194, 518, 502), (248, 247, 571, 572), (54, 53, 377, 378), (179, 195, 519, 503), (249, 248, 572, 573), (55, 54, 378, 379), (180, 196, 520, 504), (250, 249, 573, 574), (56, 55, 379, 380), (181, 197, 521, 505), (251, 250, 574, 575), (57, 56, 380, 381), (182, 198, 522, 506), (252, 251, 575, 576), (58, 57, 381, 382), (183, 199, 523, 507), (253, 252, 576, 577), (59, 58, 382, 383), (184, 200, 524, 508), (254, 253, 577, 578), (60, 59, 383, 384), (185, 201, 525, 509), (255, 254, 578, 579), (61, 60, 384, 385), (186, 202, 526, 510), (256, 255, 579, 580), (62, 61, 385, 386), (187, 203, 527, 511), (257, 256, 580, 581), (63, 62, 386, 387), (188, 204, 528, 512), (258, 257, 581, 582), (64, 63, 387, 388), (189, 205, 529, 513), (259, 258, 582, 583), (65, 64, 388, 389), (190, 206, 530, 514), (55, 275, 599, 379), (66, 65, 389, 390), (191, 207, 531, 515), (260, 32, 356, 584), (67, 66, 390, 391), (192, 208, 532, 516), (261, 260, 584, 585), (67, 83, 407, 391), (193, 209, 533, 517), (262, 261, 585, 586), (68, 20, 344, 392), (194, 210, 534, 518), (263, 262, 586, 587), (69, 68, 392, 393), (195, 211, 535, 519), (264, 263, 587, 588), (70, 69, 393, 394), (196, 212, 536, 520), (265, 264, 588, 589), (71, 70, 394, 395), (197, 213, 537, 521), (266, 265, 589, 590), (72, 71, 395, 396), (198, 214, 538, 522), (267, 266, 590, 591), (73, 72, 396, 397), (199, 215, 539, 523), (268, 267, 591, 592), (74, 73, 397, 398), (200, 216, 540, 524), (269, 268, 592, 593), (75, 74, 398, 399), (201, 217, 541, 525), (270, 269, 593, 594), (76, 75, 399, 400), (202, 218, 542, 526), (271, 270, 594, 595), (77, 76, 400, 401), (203, 219, 543, 527), (272, 271, 595, 596), (78, 77, 401, 402), (204, 220, 544, 528), (273, 272, 596, 597), (79, 78, 402, 403), (205, 221, 545, 529), (274, 273, 597, 598), (80, 79, 403, 404), (206, 222, 546, 530), (275, 274, 598, 599), (81, 80, 404, 405), (207, 223, 547, 531), (54, 291, 615, 378), (82, 81, 405, 406), (208, 224, 548, 532)])
me_plane_001.use_remesh_preserve_volume = False
me_plane_001.use_remesh_preserve_attributes = False
me_plane_001.use_mirror_vertex_groups = False
me_plane_001.update()
me_plane = bpy.data.meshes.new('Plane')
me_plane.from_pydata([(-8.5, 3.715e-07, 8.5), (8.5, 3.715e-07, 8.5), (-8.5, -3.715e-07, -8.5), (8.5, -3.715e-07, -8.5)], [], [(0, 1, 3, 2)])
me_plane.materials.append(mat_floormaterial)
me_plane.use_remesh_preserve_volume = False
me_plane.use_remesh_preserve_attributes = False
me_plane.use_mirror_vertex_groups = False
me_plane.update()

# ---- objects
ob_interior_001 = bpy.data.objects.new('Interior_001', None)
ob_inwall_006 = bpy.data.objects.new('InWall.006', me_cube_011)
ob_inwall_005 = bpy.data.objects.new('InWall.005', me_cube_010)
ob_inwall_004 = bpy.data.objects.new('InWall.004', me_cube_009)
ob_inwall_003 = bpy.data.objects.new('InWall.003', me_cube_005)
ob_inwall_002 = bpy.data.objects.new('InWall.002', me_cube_008)
ob_inwall_001 = bpy.data.objects.new('InWall.001', me_cube_007)
ob_inwall_000 = bpy.data.objects.new('InWall.000', me_cube_006)
ob_wall_003 = bpy.data.objects.new('Wall.003', me_cube_004)
ob_wall_002 = bpy.data.objects.new('Wall.002', me_cube_003)
ob_wall_001 = bpy.data.objects.new('Wall.001', me_cube_002)
ob_wall_000 = bpy.data.objects.new('Wall.000', me_cube_001)
ob_grid = bpy.data.objects.new('grid', me_plane_001)
ob_floor_000 = bpy.data.objects.new('Floor.000', me_plane)

# ---- transforms, parenting, visibility, modifiers, constraints
ob_interior_001.location = (0.0, 0.0, 0.5)
ob_interior_001.rotation_euler = (1.571, -0.0, 0.0)
ob_interior_001.empty_display_type = 'CUBE'
ob_interior_001.empty_display_size = 0.5
ob_interior_001.empty_image_offset = (0.0, 0.0)
ob_interior_001.lineart.crease_threshold = 0.0
ob_inwall_006.parent = ob_interior_001
ob_inwall_006.matrix_parent_inverse = Matrix(((1.0, 0.0, 0.0, 0.0), (0.0, 1.0, 0.0, 0.25), (0.0, 0.0, 1.0, -0.75), (0.0, 0.0, 0.0, 1.0)))
ob_inwall_006.location = (0.0, -0.75, 0.75)
ob_inwall_006.lineart.crease_threshold = 0.0
ob_inwall_005.parent = ob_interior_001
ob_inwall_005.matrix_parent_inverse = Matrix(((1.0, 0.0, 0.0, 0.0), (0.0, 1.0, 0.0, 0.25), (0.0, 0.0, 1.0, -0.75), (0.0, 0.0, 0.0, 1.0)))
ob_inwall_005.location = (-1.421e-14, -0.75, 0.75)
ob_inwall_005.lineart.crease_threshold = 0.0
ob_inwall_004.parent = ob_interior_001
ob_inwall_004.matrix_parent_inverse = Matrix(((1.0, 0.0, 0.0, 0.0), (0.0, 1.0, 0.0, 0.25), (0.0, 0.0, 1.0, -0.75), (0.0, 0.0, 0.0, 1.0)))
ob_inwall_004.location = (0.0, -0.75, 0.75)
ob_inwall_004.lineart.crease_threshold = 0.0
ob_inwall_003.parent = ob_interior_001
ob_inwall_003.matrix_parent_inverse = Matrix(((1.0, 0.0, 0.0, 0.0), (0.0, 1.0, 0.0, 0.25), (0.0, 0.0, 1.0, -0.75), (0.0, 0.0, 0.0, 1.0)))
ob_inwall_003.location = (0.0, -0.75, 0.75)
ob_inwall_003.lineart.crease_threshold = 0.0
ob_inwall_002.parent = ob_interior_001
ob_inwall_002.matrix_parent_inverse = Matrix(((1.0, 0.0, 0.0, 0.0), (0.0, 1.0, 0.0, 0.25), (0.0, 0.0, 1.0, -0.75), (0.0, 0.0, 0.0, 1.0)))
ob_inwall_002.location = (-1.421e-14, -0.75, 0.75)
ob_inwall_002.lineart.crease_threshold = 0.0
ob_inwall_001.parent = ob_interior_001
ob_inwall_001.matrix_parent_inverse = Matrix(((1.0, 0.0, 0.0, 0.0), (0.0, 1.0, 0.0, 0.25), (0.0, 0.0, 1.0, -0.75), (0.0, 0.0, 0.0, 1.0)))
ob_inwall_001.location = (0.0, -0.75, 0.75)
ob_inwall_001.lineart.crease_threshold = 0.0
ob_inwall_000.parent = ob_interior_001
ob_inwall_000.matrix_parent_inverse = Matrix(((1.0, 0.0, 0.0, 0.0), (0.0, 1.0, 0.0, 0.25), (0.0, 0.0, 1.0, -0.75), (0.0, 0.0, 0.0, 1.0)))
ob_inwall_000.location = (0.0, -0.75, 0.75)
ob_inwall_000.lineart.crease_threshold = 0.0
ob_wall_003.location = (0.0, 0.0, 1.192e-07)
ob_wall_003.rotation_euler = (1.571, -0.0, 0.0)
ob_wall_003.lineart.crease_threshold = 0.0
ob_wall_002.location = (0.0, 0.0, 1.192e-07)
ob_wall_002.rotation_euler = (1.571, -0.0, 0.0)
ob_wall_002.lineart.crease_threshold = 0.0
ob_wall_001.location = (0.0, -7.105e-15, 1.192e-07)
ob_wall_001.rotation_euler = (1.571, -0.0, 0.0)
ob_wall_001.lineart.crease_threshold = 0.0
ob_wall_000.location = (0.0, 0.0, 0.0)
ob_wall_000.rotation_euler = (1.571, -0.0, 0.0)
ob_wall_000.lineart.crease_threshold = 0.0
ob_grid.location = (0.0, 0.0, 0.0)
ob_grid.rotation_euler = (1.571, -0.0, 0.0)
ob_grid.lineart.crease_threshold = 0.0
ob_floor_000.location = (0.0, 0.0, 0.0)
ob_floor_000.rotation_euler = (1.571, -0.0, 0.0)
ob_floor_000.lineart.crease_threshold = 0.0

# ---- collection membership
col_collection_1.objects.link(ob_interior_001)
col_collection_1.objects.link(ob_inwall_006)
col_collection_1.objects.link(ob_inwall_005)
col_collection_1.objects.link(ob_inwall_004)
col_collection_1.objects.link(ob_inwall_003)
col_collection_1.objects.link(ob_inwall_002)
col_collection_1.objects.link(ob_inwall_001)
col_collection_1.objects.link(ob_inwall_000)
col_collection_1.objects.link(ob_wall_003)
col_collection_1.objects.link(ob_wall_002)
col_collection_1.objects.link(ob_wall_001)
col_collection_1.objects.link(ob_wall_000)
col_collection_1.objects.link(ob_grid)
col_collection_1.objects.link(ob_floor_000)

# ---- scene / render settings (as saved in the file)
scene.frame_start = 1; scene.frame_end = 250; scene.frame_set(1)
scene.render.engine = 'BLENDER_EEVEE_NEXT'
scene.render.resolution_percentage = 50
scene.render.dither_intensity = 0.0
scene.cycles.use_denoising = False
scene.cycles.samples = 128
scene.cycles.sampling_pattern = 'TABULATED_SOBOL'
scene.cycles.light_sampling_threshold = 0.0
scene.cycles.use_adaptive_sampling = False
scene.cycles.use_light_tree = False
scene.cycles.blur_glossy = 0.0
scene.cycles.sample_clamp_indirect = 0.0
scene.view_settings.view_transform = 'Standard'
bpy.context.view_layer.update()

# ---- added for rendering (the .blend has no active camera and no usable light): camera, sun
cam_auto = bpy.data.cameras.new('AutoCamera')
cam_auto.lens = 50.0
cam_auto.sensor_width = 36.0
cam_auto.clip_end = 1000.0
ob_auto_camera = bpy.data.objects.new('AutoCamera', cam_auto)
scene.collection.objects.link(ob_auto_camera)
ob_auto_camera.location = (22.4164, -26.8997, 19.4331)
ob_auto_camera.rotation_euler = (1.09748, -7.21219e-08, 0.694738)
scene.camera = ob_auto_camera
light_auto_sun = bpy.data.lights.new('AutoSun', 'SUN')
light_auto_sun.energy = 3.0
light_auto_sun.angle = 0.0523599
ob_auto_sun = bpy.data.objects.new('AutoSun', light_auto_sun)
scene.collection.objects.link(ob_auto_sun)
ob_auto_sun.rotation_euler = (0.872665, 0.174533, 0.523599)
bpy.context.view_layer.update()
